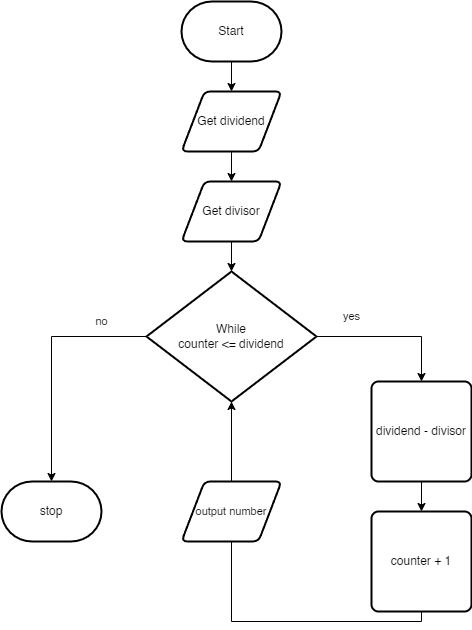

The diagram above was exported from draw.io. Its source (the exported page's mxGraphModel, read from the mxfile embedded in the PNG):
<mxGraphModel dx="1086" dy="757" grid="1" gridSize="10" guides="1" tooltips="1" connect="1" arrows="1" fold="1" page="1" pageScale="1" pageWidth="850" pageHeight="1100" math="0" shadow="0">
  <root>
    <mxCell id="0" />
    <mxCell id="1" parent="0" />
    <mxCell id="5" style="edgeStyle=none;html=1;" edge="1" parent="1" source="6" target="8">
      <mxGeometry relative="1" as="geometry" />
    </mxCell>
    <mxCell id="6" value="Start" style="strokeWidth=2;html=1;shape=mxgraph.flowchart.terminator;whiteSpace=wrap;" vertex="1" parent="1">
      <mxGeometry x="330" y="120" width="100" height="60" as="geometry" />
    </mxCell>
    <mxCell id="7" style="edgeStyle=none;html=1;" edge="1" parent="1" source="8" target="10">
      <mxGeometry relative="1" as="geometry" />
    </mxCell>
    <mxCell id="8" value="Get dividend" style="shape=parallelogram;html=1;strokeWidth=2;perimeter=parallelogramPerimeter;whiteSpace=wrap;rounded=1;arcSize=12;size=0.23;" vertex="1" parent="1">
      <mxGeometry x="330" y="210" width="100" height="60" as="geometry" />
    </mxCell>
    <mxCell id="9" style="edgeStyle=none;html=1;entryX=0.5;entryY=0;entryDx=0;entryDy=0;entryPerimeter=0;" edge="1" parent="1" source="10" target="13">
      <mxGeometry relative="1" as="geometry" />
    </mxCell>
    <mxCell id="10" value="Get divisor" style="shape=parallelogram;html=1;strokeWidth=2;perimeter=parallelogramPerimeter;whiteSpace=wrap;rounded=1;arcSize=12;size=0.23;" vertex="1" parent="1">
      <mxGeometry x="330" y="300" width="100" height="60" as="geometry" />
    </mxCell>
    <mxCell id="11" style="edgeStyle=orthogonalEdgeStyle;html=1;exitX=1;exitY=0.5;exitDx=0;exitDy=0;exitPerimeter=0;entryX=0.5;entryY=0;entryDx=0;entryDy=0;rounded=0;" edge="1" parent="1" source="13" target="15">
      <mxGeometry relative="1" as="geometry" />
    </mxCell>
    <mxCell id="12" style="edgeStyle=orthogonalEdgeStyle;shape=connector;rounded=0;html=1;exitX=0;exitY=0.5;exitDx=0;exitDy=0;exitPerimeter=0;labelBackgroundColor=default;strokeColor=default;fontFamily=Helvetica;fontSize=11;fontColor=default;endArrow=classic;" edge="1" parent="1" source="13">
      <mxGeometry relative="1" as="geometry">
        <mxPoint x="200" y="600" as="targetPoint" />
      </mxGeometry>
    </mxCell>
    <mxCell id="13" value="While&lt;br&gt;counter &amp;lt;= dividend" style="strokeWidth=2;html=1;shape=mxgraph.flowchart.decision;whiteSpace=wrap;" vertex="1" parent="1">
      <mxGeometry x="295" y="390" width="170" height="130" as="geometry" />
    </mxCell>
    <mxCell id="14" style="edgeStyle=orthogonalEdgeStyle;shape=connector;rounded=0;html=1;exitX=0.5;exitY=1;exitDx=0;exitDy=0;entryX=0.5;entryY=0;entryDx=0;entryDy=0;labelBackgroundColor=default;strokeColor=default;fontFamily=Helvetica;fontSize=11;fontColor=default;endArrow=classic;" edge="1" parent="1" source="15" target="17">
      <mxGeometry relative="1" as="geometry" />
    </mxCell>
    <mxCell id="15" value="dividend - divisor" style="rounded=1;whiteSpace=wrap;html=1;absoluteArcSize=1;arcSize=14;strokeWidth=2;" vertex="1" parent="1">
      <mxGeometry x="520" y="500" width="100" height="100" as="geometry" />
    </mxCell>
    <mxCell id="16" style="edgeStyle=orthogonalEdgeStyle;shape=connector;rounded=0;html=1;exitX=0.5;exitY=1;exitDx=0;exitDy=0;entryX=0.5;entryY=1;entryDx=0;entryDy=0;entryPerimeter=0;labelBackgroundColor=default;strokeColor=default;fontFamily=Helvetica;fontSize=11;fontColor=default;endArrow=classic;" edge="1" parent="1" source="17" target="13">
      <mxGeometry relative="1" as="geometry" />
    </mxCell>
    <mxCell id="17" value="counter + 1" style="rounded=1;whiteSpace=wrap;html=1;absoluteArcSize=1;arcSize=14;strokeWidth=2;" vertex="1" parent="1">
      <mxGeometry x="520" y="630" width="100" height="100" as="geometry" />
    </mxCell>
    <mxCell id="18" value="yes" style="text;html=1;align=center;verticalAlign=middle;resizable=0;points=[];autosize=1;strokeColor=none;fillColor=none;fontSize=11;fontFamily=Helvetica;fontColor=default;" vertex="1" parent="1">
      <mxGeometry x="480" y="420" width="40" height="30" as="geometry" />
    </mxCell>
    <mxCell id="19" value="output number" style="shape=parallelogram;html=1;strokeWidth=2;perimeter=parallelogramPerimeter;whiteSpace=wrap;rounded=1;arcSize=12;size=0.23;fontFamily=Helvetica;fontSize=11;fontColor=default;" vertex="1" parent="1">
      <mxGeometry x="330" y="600" width="100" height="60" as="geometry" />
    </mxCell>
    <mxCell id="20" value="stop" style="strokeWidth=2;html=1;shape=mxgraph.flowchart.terminator;whiteSpace=wrap;" vertex="1" parent="1">
      <mxGeometry x="150" y="600" width="100" height="60" as="geometry" />
    </mxCell>
    <mxCell id="21" value="no" style="text;html=1;align=center;verticalAlign=middle;resizable=0;points=[];autosize=1;strokeColor=none;fillColor=none;fontSize=11;fontFamily=Helvetica;fontColor=default;" vertex="1" parent="1">
      <mxGeometry x="230" y="425" width="40" height="30" as="geometry" />
    </mxCell>
  </root>
</mxGraphModel>